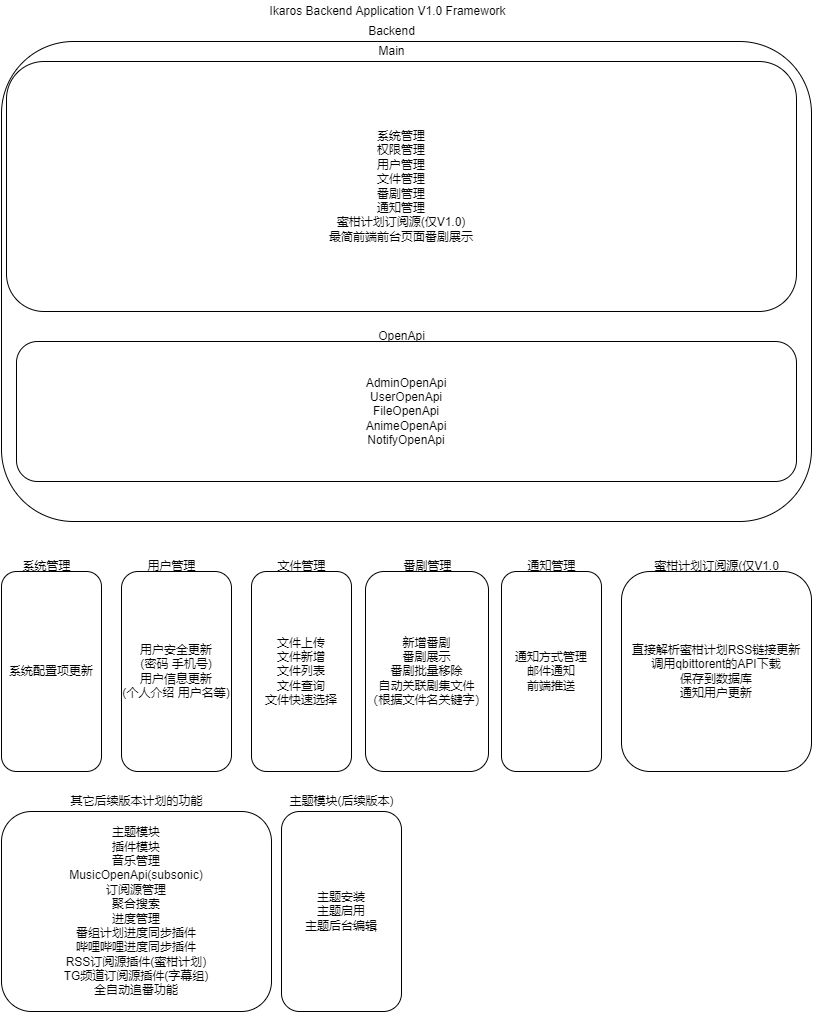

The diagram above was exported from draw.io. Its source (the exported page's mxGraphModel, read from the mxfile embedded in the PNG):
<mxGraphModel dx="1422" dy="865" grid="1" gridSize="10" guides="1" tooltips="1" connect="1" arrows="1" fold="1" page="1" pageScale="1" pageWidth="827" pageHeight="1169" math="0" shadow="0">
  <root>
    <mxCell id="0" />
    <mxCell id="1" parent="0" />
    <mxCell id="sLk5ffb9F8vC9jH_mH-2-2" value="" style="rounded=1;whiteSpace=wrap;html=1;" parent="1" vertex="1">
      <mxGeometry x="9" y="40" width="810" height="480" as="geometry" />
    </mxCell>
    <mxCell id="vGaDS2M9Z2AsG9GERI72-2" value="系统管理&lt;br&gt;权限管理&lt;br&gt;用户管理&lt;br&gt;文件管理&lt;br&gt;番剧管理&lt;br&gt;通知管理&lt;br&gt;蜜柑计划订阅源(仅V1.0)&lt;br&gt;最简前端前台页面番剧展示" style="rounded=1;whiteSpace=wrap;html=1;" parent="1" vertex="1">
      <mxGeometry x="14" y="60" width="790" height="250" as="geometry" />
    </mxCell>
    <mxCell id="vGaDS2M9Z2AsG9GERI72-3" value="Ikaros Backend Application V1.0 Framework&lt;br&gt;" style="text;html=1;align=center;verticalAlign=middle;resizable=0;points=[];autosize=1;strokeColor=none;fillColor=none;" parent="1" vertex="1">
      <mxGeometry x="270" width="250" height="20" as="geometry" />
    </mxCell>
    <mxCell id="vGaDS2M9Z2AsG9GERI72-4" value="主题安装&lt;br&gt;主题启用&lt;br&gt;主题后台编辑" style="rounded=1;whiteSpace=wrap;html=1;align=center;" parent="1" vertex="1">
      <mxGeometry x="289" y="810" width="120" height="200" as="geometry" />
    </mxCell>
    <mxCell id="vGaDS2M9Z2AsG9GERI72-6" value="AdminOpenApi&lt;br&gt;UserOpenApi&lt;br&gt;FileOpenApi&lt;br&gt;AnimeOpenApi&lt;br&gt;NotifyOpenApi" style="rounded=1;whiteSpace=wrap;html=1;" parent="1" vertex="1">
      <mxGeometry x="24" y="340" width="780" height="140" as="geometry" />
    </mxCell>
    <mxCell id="vGaDS2M9Z2AsG9GERI72-9" value="OpenApi" style="text;html=1;align=center;verticalAlign=middle;resizable=0;points=[];autosize=1;strokeColor=none;fillColor=none;" parent="1" vertex="1">
      <mxGeometry x="374" y="320" width="70" height="30" as="geometry" />
    </mxCell>
    <mxCell id="sLk5ffb9F8vC9jH_mH-2-1" value="Backend" style="text;html=1;align=center;verticalAlign=middle;resizable=0;points=[];autosize=1;strokeColor=none;fillColor=none;" parent="1" vertex="1">
      <mxGeometry x="369" y="20" width="60" height="20" as="geometry" />
    </mxCell>
    <mxCell id="sLk5ffb9F8vC9jH_mH-2-3" value="Main" style="text;html=1;align=center;verticalAlign=middle;resizable=0;points=[];autosize=1;strokeColor=none;fillColor=none;" parent="1" vertex="1">
      <mxGeometry x="379" y="40" width="40" height="20" as="geometry" />
    </mxCell>
    <mxCell id="nirLQ4R0Rj416wmdazAe-1" value="文件上传&lt;br&gt;文件新增&lt;br&gt;文件列表&lt;br&gt;文件查询&lt;br&gt;文件快速选择" style="rounded=1;whiteSpace=wrap;html=1;" parent="1" vertex="1">
      <mxGeometry x="259" y="570" width="100" height="200" as="geometry" />
    </mxCell>
    <mxCell id="nirLQ4R0Rj416wmdazAe-2" value="文件管理" style="text;html=1;align=center;verticalAlign=middle;resizable=0;points=[];autosize=1;strokeColor=none;fillColor=none;" parent="1" vertex="1">
      <mxGeometry x="279" y="555" width="60" height="20" as="geometry" />
    </mxCell>
    <mxCell id="nirLQ4R0Rj416wmdazAe-5" value="其它后续版本计划的功能" style="text;html=1;align=center;verticalAlign=middle;resizable=0;points=[];autosize=1;strokeColor=none;fillColor=none;" parent="1" vertex="1">
      <mxGeometry x="69" y="790" width="150" height="20" as="geometry" />
    </mxCell>
    <mxCell id="nirLQ4R0Rj416wmdazAe-6" value="主题模块&lt;br&gt;插件模块&lt;br&gt;音乐管理&lt;br&gt;MusicOpenApi(subsonic)&lt;br&gt;订阅源管理&lt;br&gt;聚合搜索&lt;br&gt;进度管理&lt;br&gt;番组计划进度同步插件&lt;br&gt;哔哩哔哩进度同步插件&lt;br&gt;RSS订阅源插件(蜜柑计划)&lt;br&gt;TG频道订阅源插件(字幕组)&lt;br&gt;全自动追番功能" style="rounded=1;whiteSpace=wrap;html=1;" parent="1" vertex="1">
      <mxGeometry x="9" y="810" width="270" height="200" as="geometry" />
    </mxCell>
    <mxCell id="nirLQ4R0Rj416wmdazAe-9" value="系统配置项更新" style="rounded=1;whiteSpace=wrap;html=1;" parent="1" vertex="1">
      <mxGeometry x="9" y="570" width="100" height="200" as="geometry" />
    </mxCell>
    <mxCell id="nirLQ4R0Rj416wmdazAe-10" value="系统管理" style="text;html=1;align=center;verticalAlign=middle;resizable=0;points=[];autosize=1;strokeColor=none;fillColor=none;" parent="1" vertex="1">
      <mxGeometry x="24" y="555" width="60" height="20" as="geometry" />
    </mxCell>
    <mxCell id="nirLQ4R0Rj416wmdazAe-12" value="新增番剧&lt;br&gt;番剧展示&lt;br&gt;番剧批量移除&lt;br&gt;自动关联剧集文件&lt;br&gt;（根据文件名关键字）" style="rounded=1;whiteSpace=wrap;html=1;" parent="1" vertex="1">
      <mxGeometry x="373" y="570" width="123" height="200" as="geometry" />
    </mxCell>
    <mxCell id="nirLQ4R0Rj416wmdazAe-13" value="番剧管理" style="text;html=1;align=center;verticalAlign=middle;resizable=0;points=[];autosize=1;strokeColor=none;fillColor=none;" parent="1" vertex="1">
      <mxGeometry x="404.5" y="555" width="60" height="20" as="geometry" />
    </mxCell>
    <mxCell id="nirLQ4R0Rj416wmdazAe-14" value="主题模块(后续版本)" style="text;html=1;align=center;verticalAlign=middle;resizable=0;points=[];autosize=1;strokeColor=none;fillColor=none;" parent="1" vertex="1">
      <mxGeometry x="289" y="790" width="120" height="20" as="geometry" />
    </mxCell>
    <mxCell id="nirLQ4R0Rj416wmdazAe-17" value="用户安全更新&lt;br&gt;(密码 手机号)&lt;br&gt;用户信息更新&lt;br&gt;(个人介绍 用户名等)" style="rounded=1;whiteSpace=wrap;html=1;" parent="1" vertex="1">
      <mxGeometry x="129" y="570" width="110" height="200" as="geometry" />
    </mxCell>
    <mxCell id="nirLQ4R0Rj416wmdazAe-18" value="用户管理" style="text;html=1;align=center;verticalAlign=middle;resizable=0;points=[];autosize=1;strokeColor=none;fillColor=none;" parent="1" vertex="1">
      <mxGeometry x="149" y="555" width="60" height="20" as="geometry" />
    </mxCell>
    <mxCell id="nirLQ4R0Rj416wmdazAe-19" value="通知方式管理&lt;br&gt;邮件通知&lt;br&gt;前端推送" style="rounded=1;whiteSpace=wrap;html=1;" parent="1" vertex="1">
      <mxGeometry x="509" y="570" width="100" height="200" as="geometry" />
    </mxCell>
    <mxCell id="nirLQ4R0Rj416wmdazAe-20" value="通知管理" style="text;html=1;align=center;verticalAlign=middle;resizable=0;points=[];autosize=1;strokeColor=none;fillColor=none;" parent="1" vertex="1">
      <mxGeometry x="529" y="555" width="60" height="20" as="geometry" />
    </mxCell>
    <mxCell id="nirLQ4R0Rj416wmdazAe-21" value="直接解析蜜柑计划RSS链接更新&lt;br&gt;调用qbittorent的API下载&lt;br&gt;保存到数据库&lt;br&gt;通知用户更新" style="rounded=1;whiteSpace=wrap;html=1;" parent="1" vertex="1">
      <mxGeometry x="629" y="570" width="190" height="200" as="geometry" />
    </mxCell>
    <mxCell id="nirLQ4R0Rj416wmdazAe-22" value="&lt;span style=&quot;&quot;&gt;蜜柑计划订阅源(仅V1.0&lt;/span&gt;" style="text;html=1;align=center;verticalAlign=middle;resizable=0;points=[];autosize=1;strokeColor=none;fillColor=none;" parent="1" vertex="1">
      <mxGeometry x="654" y="555" width="140" height="20" as="geometry" />
    </mxCell>
  </root>
</mxGraphModel>